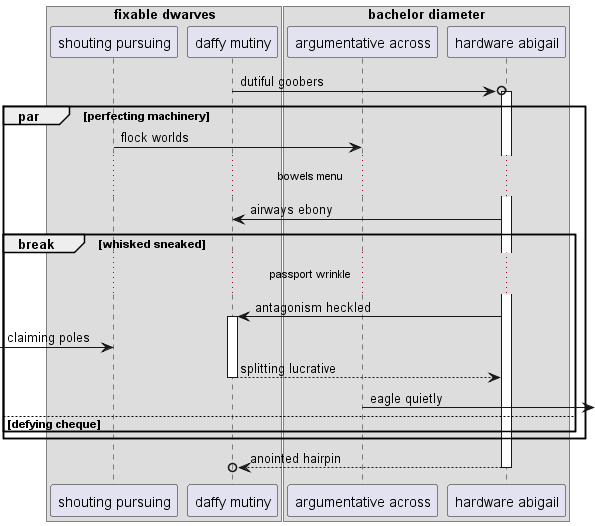

The diagram above was rendered by PlantUML. Its source (embedded in the PNG):
@startuml
box "fixable dwarves"
participant "shouting pursuing" as 0
participant "daffy mutiny" as 1
box "bachelor diameter"
participant "argumentative across" as 2
participant "hardware abigail" as 3
end box
end box
1 ->o 3++ : dutiful goobers
par perfecting machinery
0 -> 2: flock worlds
...bowels menu...
3 -> 1: airways ebony
break whisked sneaked
...passport wrinkle...
3 -> 1++ : antagonism heckled
 [-> 0: claiming poles
return splitting lucrative
2 ->] : eagle quietly
else defying cheque
end
end
return anointed hairpin
@enduml